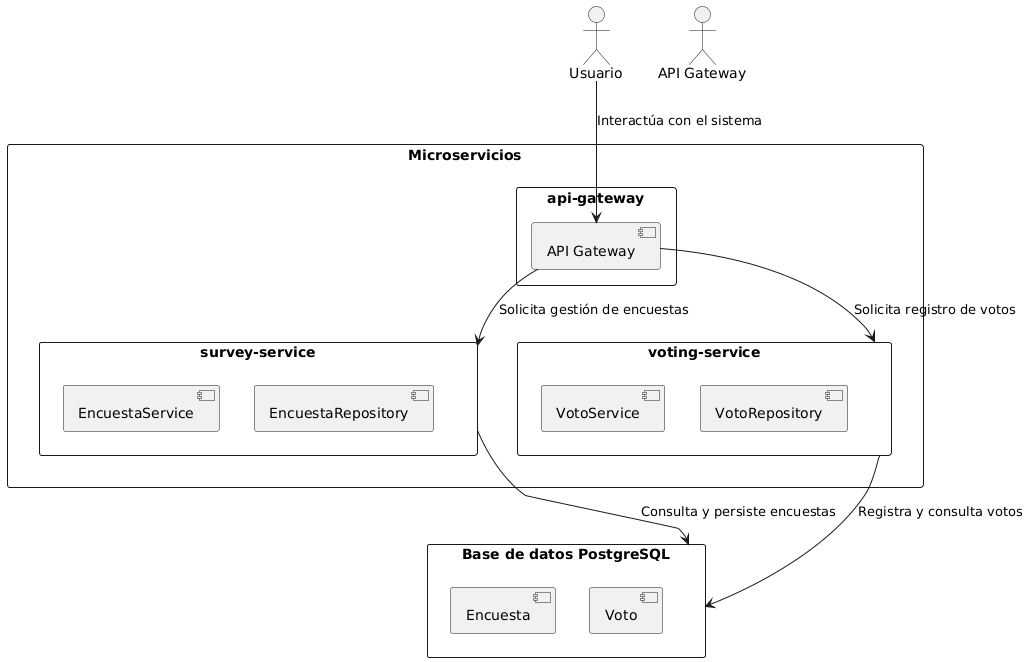

The diagram above was rendered by PlantUML. Its source (embedded in the PNG):
@startuml
!define RECTANGLE class

actor "Usuario" as usuario
actor "API Gateway" as apiGateway

rectangle "Microservicios" {
  rectangle "survey-service" {
    [EncuestaService]
    [EncuestaRepository]
  }

  rectangle "voting-service" {
    [VotoService]
    [VotoRepository]
  }

  rectangle "api-gateway" {
    [API Gateway]
  }
}

rectangle "Base de datos PostgreSQL" {
  [Encuesta]
  [Voto]
}

usuario --> "API Gateway" : Interactúa con el sistema
"API Gateway" --> "survey-service" : Solicita gestión de encuestas
"API Gateway" --> "voting-service" : Solicita registro de votos
"survey-service" --> "Base de datos PostgreSQL" : Consulta y persiste encuestas
"voting-service" --> "Base de datos PostgreSQL" : Registra y consulta votos
@enduml